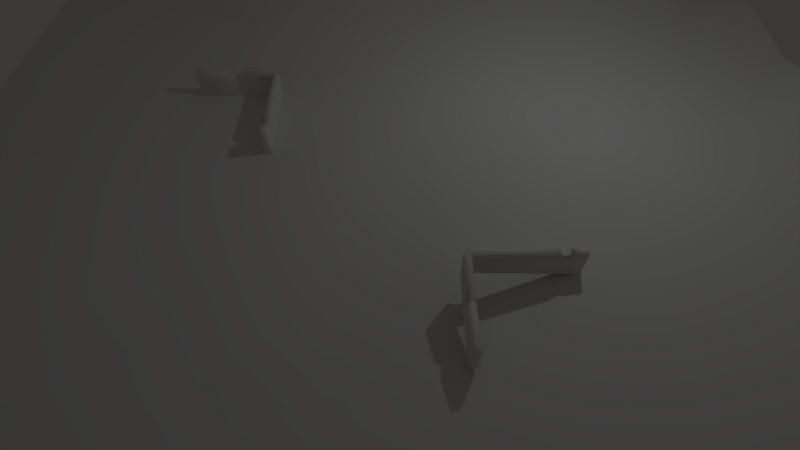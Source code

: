 # Source: game.blend  (saved by Blender 2.67.0; exported with 4.5.12 LTS)
import bpy
from mathutils import Matrix  # noqa: F401  (used for matrix-valued properties, if any)

bpy.ops.wm.read_factory_settings(use_empty=True)
scene = bpy.context.scene
scene.name = 'Scene'

# ---- collections
col_collection_1 = bpy.data.collections.new('Collection 1'); scene.collection.children.link(col_collection_1)
col_collection_2 = bpy.data.collections.new('Collection 2'); scene.collection.children.link(col_collection_2)

# ---- materials (node trees are filled in below, after node groups)
mat_wall1 = bpy.data.materials.new('wall1')
mat_wall1.alpha_threshold = 0.0
mat_wall1.use_transparent_shadow = False
mat_wall1.roughness = 0.5
mat_wall1.specular_intensity = 0.2015
mat_wall1.line_color = (0.0, 0.0, 0.0, 1.0)
mat_ground = bpy.data.materials.new('Ground')
mat_ground.alpha_threshold = 0.0
mat_ground.use_transparent_shadow = False
mat_ground.roughness = 0.5
mat_ground.specular_intensity = 0.0
mat_ground.line_color = (0.0, 0.0, 0.0, 1.0)

# ---- material node trees

# ---- world
world_world = bpy.data.worlds.new('World'); scene.world = world_world
world_world.color = (0.04231, 0.04091, 0.03954)
world_world.use_sun_shadow = False
world_world.sun_shadow_jitter_overblur = 0.0
world_world.cycles.sampling_method = 'MANUAL'
world_world.cycles.sample_map_resolution = 256
world_world.light_settings.ao_factor = 0.5

# ---- cameras
cam_cameramain = bpy.data.cameras.new('CameraMain')
cam_cameramain.clip_start = 5.0
cam_cameramain.clip_end = 100.0
cam_cameramain.lens = 20.85
cam_cameramain.sensor_width = 32.0
cam_cameramain.sensor_height = 18.0
cam_cameramain.ortho_scale = 7.314
cam_cameramain.lens_unit = 'FOV'
cam_cameramain.dof.focus_distance = 0.0
cam_cameramain.dof.aperture_fstop = 128.0

# ---- lights
light_point = bpy.data.lights.new('Point', 'POINT')
light_point.transmission_factor = 0.0
light_point.energy = 100.0
light_point.shadow_buffer_clip_start = 0.5
light_point.shadow_soft_size = 0.1
light_point.shadow_maximum_resolution = 0.006
light_point.use_absolute_resolution = True
light_point.cycles.use_multiple_importance_sampling = False

# ---- meshes
me_wall1 = bpy.data.meshes.new('wall1')
me_wall1.from_pydata([(-0.6116, -0.08627, -0.9435), (-0.6116, 0.08173, -0.9435), (1.337, -0.08457, -0.9435), (-0.6146, -0.08627, -0.3435), (-0.6146, 0.08173, -0.3435), (1.286, 0.0258, -0.9435), (1.337, -0.08467, -0.3435), (-0.6154, -0.05711, -0.2931), (-0.6154, 0.05258, -0.2931), (-0.655, -0.0662, -0.9049), (-0.655, 0.06167, -0.9049), (-0.655, -0.0662, -0.3604), (-0.655, 0.06167, -0.3604), (-0.655, -0.04401, -0.3147), (-0.655, 0.03948, -0.3147), (1.169, 0.08333, -0.3435), (1.169, 0.08323, -0.9435), (1.173, -0.0817, -0.3435), (1.202, -0.0573, -0.9435), (1.174, 0.05835, -0.2931), (1.18, -0.04591, -0.2931), (1.167, -2.11, -0.3435), (1.335, -2.11, -0.3435), (1.167, -2.107, -0.9435), (1.335, -2.107, -0.9435), (1.313, -0.08016, -0.2931), (1.187, -2.15, -0.3604), (1.315, -2.15, -0.3604), (1.187, -2.15, -0.9049), (1.315, -2.15, -0.9049), (1.209, -2.15, -0.3147), (1.293, -2.15, -0.3147), (1.21, -0.07497, -0.2931), (1.196, -2.111, -0.2931), (1.306, -2.111, -0.2931), (1.314, -0.02817, -0.9435), (1.23, 0.05674, -0.9435), (1.296, -0.03129, -0.2931), (1.226, 0.03795, -0.2931), (1.286, 0.0267, -0.392), (1.314, -0.02671, -0.3435), (1.23, 0.05729, -0.3435), (1.196, -0.0596, -0.2931), (0.3608, 0.08273, -0.9435), (0.2013, 0.08223, -0.9435), (0.3612, -0.08322, -0.4399), (0.2011, -0.08474, -0.4399), (0.4548, -0.04964, -0.2931), (0.1104, -0.05338, -0.2931), (0.3606, 0.0828, -0.4399), (0.2008, 0.08227, -0.4399), (0.3666, -0.06695, -0.9435), (0.2042, -0.07661, -0.9435), (0.4523, 0.05642, -0.2931), (0.1091, 0.0545, -0.2931), (1.202, -1.657, -0.2931), (1.198, -1.866, -0.2931), (1.336, -1.647, -0.9435), (1.335, -1.875, -0.9435), (1.309, -1.659, -0.2931), (1.307, -1.866, -0.2931), (1.336, -1.648, -0.3435), (1.335, -1.878, -0.3435), (1.17, -1.647, -0.3435), (1.168, -1.878, -0.3435), (1.183, -1.635, -0.9435), (1.171, -1.872, -0.9435), (1.336, -1.763, -0.4512), (1.336, -1.761, -0.9435), (1.177, -1.753, -0.9435), (1.169, -1.762, -0.4512), (-0.6821, -0.04187, -0.3733), (-0.6821, 0.03734, -0.3733), (-0.6821, -0.02812, -0.345), (-0.6821, 0.02359, -0.345), (1.205, -2.17, -0.3755), (1.298, -2.17, -0.3755), (1.221, -2.17, -0.3423), (1.281, -2.17, -0.3423)], [], [(7, 8, 14, 13), (46, 3, 0, 52), (48, 54, 8, 7), (3, 7, 13, 11), (50, 4, 8, 54), (11, 12, 10, 9), (14, 12, 72, 74), (1, 0, 9, 10), (4, 1, 10, 12), (8, 4, 12, 14), (0, 3, 11, 9), (49, 15, 16, 43), (45, 17, 20, 47), (60, 56, 33, 34), (30, 26, 75, 77), (34, 33, 30, 31), (27, 26, 28, 29), (22, 34, 31, 27), (23, 24, 29, 28), (21, 23, 28, 26), (33, 21, 26, 30), (24, 22, 27, 29), (61, 6, 25, 59), (63, 17, 18, 65), (62, 22, 24, 58), (64, 21, 33, 56), (40, 6, 2, 35), (40, 35, 5, 39), (36, 41, 39, 5), (41, 36, 16, 15), (6, 40, 37, 25), (41, 38, 42, 39), (37, 40, 39, 42), (38, 41, 15, 19), (17, 32, 42, 20), (42, 38, 19, 20), (42, 32, 25, 37), (17, 45, 51, 18), (45, 46, 52, 51), (20, 19, 53, 47), (15, 49, 53, 19), (4, 50, 44, 1), (50, 49, 43, 44), (3, 46, 48, 7), (50, 54, 48, 46), (53, 49, 45, 47), (50, 46, 45, 49), (25, 32, 55, 59), (22, 62, 60, 34), (21, 64, 66, 23), (70, 63, 65, 69), (6, 61, 57, 2), (67, 62, 58, 68), (17, 63, 55, 32), (64, 70, 69, 66), (61, 67, 68, 57), (55, 63, 61, 59), (70, 67, 61, 63), (67, 70, 64, 62), (64, 56, 60, 62), (72, 71, 73, 74), (13, 14, 74, 73), (12, 11, 71, 72), (11, 13, 73, 71), (75, 76, 78, 77), (26, 27, 76, 75), (27, 31, 78, 76), (31, 30, 77, 78)])
me_wall1.polygons.foreach_set('use_smooth', [True] * 68)
_uv = me_wall1.uv_layers.new(name='UVMapBaked')
_uv.uv.foreach_set('vector', [0.2085, 0.9032, 0.2077, 0.9549, 0.196, 0.9481, 0.1965, 0.9088, 0.7659, 0.564, 0.9584, 0.6145, 0.9684, 0.3581, 0.77, 0.3439, 0.3985, 0.9139, 0.3975, 0.9647, 0.2077, 0.9549, 0.2085, 0.9032, 0.9584, 0.6145, 0.9591, 0.639, 0.97, 0.6323, 0.9693, 0.61, 0.7857, 0.2378, 0.9689, 0.2811, 0.9698, 0.3044, 0.8068, 0.3014, 0.1078, 0.9418, 0.07769, 0.9418, 0.07769, 0.7112, 0.1078, 0.7112, 0.9801, 0.2978, 0.9793, 0.2766, 0.9882, 0.2751, 0.9888, 0.2882, 0.07296, 0.6866, 0.1126, 0.6866, 0.1078, 0.7112, 0.07769, 0.7112, 0.9689, 0.2811, 0.9764, 0.03716, 0.9872, 0.05475, 0.9793, 0.2766, 0.9698, 0.3044, 0.9689, 0.2811, 0.9793, 0.2766, 0.9801, 0.2978, 0.9684, 0.3581, 0.9584, 0.6145, 0.9693, 0.61, 0.9795, 0.3769, 0.7487, 0.2361, 0.5613, 0.2677, 0.5648, 0.0184, 0.7516, 0.02691, 0.727, 0.5612, 0.5288, 0.5895, 0.5264, 0.6164, 0.7029, 0.6256, 0.2716, 0.7012, 0.2716, 0.7468, 0.2146, 0.7468, 0.2147, 0.701, 0.02505, 0.6473, 0.02595, 0.6247, 0.01864, 0.6211, 0.01798, 0.6376, 0.2147, 0.701, 0.2146, 0.7468, 0.2041, 0.7412, 0.2042, 0.7063, 0.0682, 0.9418, 0.03807, 0.9418, 0.03807, 0.7112, 0.0682, 0.7112, 0.03418, 0.2769, 0.03284, 0.3011, 0.02218, 0.2935, 0.02351, 0.2715, 0.03334, 0.6866, 0.07293, 0.6866, 0.0682, 0.7112, 0.03807, 0.7112, 0.03699, 0.6295, 0.02931, 0.372, 0.01797, 0.3905, 0.02595, 0.6247, 0.03612, 0.6544, 0.03699, 0.6295, 0.02595, 0.6247, 0.02505, 0.6473, 0.03159, 0.02518, 0.03418, 0.2769, 0.02351, 0.2715, 0.02018, 0.04253, 0.1427, 0.2782, 0.503, 0.264, 0.5048, 0.287, 0.1406, 0.3019, 0.1484, 0.6239, 0.5288, 0.5895, 0.5275, 0.3267, 0.1442, 0.3615, 0.08819, 0.2797, 0.03418, 0.2769, 0.03159, 0.02518, 0.08659, 0.02363, 0.09242, 0.629, 0.03699, 0.6295, 0.03612, 0.6544, 0.09534, 0.6544, 0.5173, 0.2657, 0.503, 0.264, 0.5062, 0.01571, 0.5206, 0.01636, 0.5173, 0.2657, 0.5206, 0.01636, 0.5347, 0.01702, 0.5316, 0.2461, 0.5495, 0.0177, 0.546, 0.267, 0.5316, 0.2461, 0.5347, 0.01702, 0.546, 0.267, 0.5495, 0.0177, 0.5648, 0.0184, 0.5613, 0.2677, 0.503, 0.264, 0.5173, 0.2657, 0.5169, 0.2883, 0.5048, 0.287, 0.7457, 0.9829, 0.7328, 0.9722, 0.7255, 0.926, 0.7624, 0.9603, 0.7472, 0.7178, 0.7589, 0.7097, 0.7732, 0.7294, 0.7402, 0.7593, 0.281, 0.3727, 0.281, 0.3727, 0.281, 0.3727, 0.281, 0.3727, 0.7144, 0.9057, 0.7291, 0.9189, 0.7255, 0.926, 0.7213, 0.9323, 0.7255, 0.926, 0.7328, 0.9722, 0.719, 0.9813, 0.7213, 0.9323, 0.7402, 0.7593, 0.7367, 0.7535, 0.7359, 0.7102, 0.7472, 0.7178, 0.5288, 0.5895, 0.727, 0.5612, 0.7305, 0.341, 0.5275, 0.3267, 0.727, 0.5612, 0.7659, 0.564, 0.77, 0.3439, 0.7305, 0.341, 0.7213, 0.9323, 0.719, 0.9813, 0.53, 0.9731, 0.5312, 0.9232, 0.5613, 0.2677, 0.7487, 0.2361, 0.7267, 0.2972, 0.5599, 0.291, 0.9689, 0.2811, 0.7857, 0.2378, 0.7885, 0.02859, 0.9764, 0.03716, 0.7857, 0.2378, 0.7487, 0.2361, 0.7516, 0.02691, 0.7885, 0.02859, 0.9584, 0.6145, 0.7659, 0.564, 0.7873, 0.6319, 0.9591, 0.639, 0.4426, 0.9803, 0.3975, 0.9647, 0.3985, 0.9139, 0.444, 0.9017, 0.53, 0.9731, 0.4844, 0.9829, 0.4859, 0.9047, 0.5312, 0.9232, 0.4426, 0.9803, 0.444, 0.9017, 0.4859, 0.9047, 0.4844, 0.9829, 0.7359, 0.7102, 0.7367, 0.7535, 0.3689, 0.745, 0.3688, 0.7003, 0.03418, 0.2769, 0.08819, 0.2797, 0.09049, 0.3044, 0.03284, 0.3011, 0.03699, 0.6295, 0.09242, 0.629, 0.08635, 0.3668, 0.02931, 0.372, 0.1191, 0.5794, 0.1484, 0.6239, 0.1442, 0.3615, 0.1153, 0.3641, 0.503, 0.264, 0.1427, 0.2782, 0.1408, 0.0221, 0.5062, 0.01571, 0.115, 0.233, 0.08819, 0.2797, 0.08659, 0.02363, 0.1137, 0.02287, 0.5288, 0.5895, 0.1484, 0.6239, 0.1469, 0.6503, 0.5313, 0.6167, 0.09242, 0.629, 0.1191, 0.5794, 0.1153, 0.3641, 0.08635, 0.3668, 0.1427, 0.2782, 0.115, 0.233, 0.1137, 0.02287, 0.1408, 0.0221, 0.3689, 0.745, 0.357, 0.7588, 0.3568, 0.6892, 0.3688, 0.7003, 0.3203, 0.7591, 0.3202, 0.6892, 0.3568, 0.6892, 0.357, 0.7588, 0.3202, 0.6892, 0.3203, 0.7591, 0.2836, 0.7593, 0.2836, 0.6893, 0.2836, 0.7593, 0.2716, 0.7468, 0.2716, 0.7012, 0.2836, 0.6893, 0.08342, 0.9545, 0.1021, 0.9545, 0.09885, 0.9664, 0.08666, 0.9664, 0.1965, 0.9088, 0.196, 0.9481, 0.1854, 0.9402, 0.1858, 0.9158, 0.07769, 0.9418, 0.1078, 0.9418, 0.1021, 0.9545, 0.08342, 0.9545, 0.9693, 0.61, 0.97, 0.6323, 0.9792, 0.6225, 0.9788, 0.6087, 0.04218, 0.9524, 0.0641, 0.9524, 0.06029, 0.9665, 0.04598, 0.9665, 0.03807, 0.9418, 0.0682, 0.9418, 0.0641, 0.9524, 0.04218, 0.9524, 0.02351, 0.2715, 0.02218, 0.2935, 0.01548, 0.2835, 0.01644, 0.2675, 0.2042, 0.7063, 0.2041, 0.7412, 0.1962, 0.7364, 0.1963, 0.711])
me_wall1.materials.append(mat_wall1)
me_wall1.use_remesh_preserve_volume = False
me_wall1.use_remesh_preserve_attributes = False
me_wall1.use_mirror_vertex_groups = False
me_wall1.update()
me_ground = bpy.data.meshes.new('ground')
me_ground.from_pydata([(10.0, -10.0, 0.119), (-10.0, -10.0, 0.0), (10.0, 10.0, 0.0), (-10.0, 10.0, 0.0), (7.778, -10.0, 0.0001721), (5.556, -10.0, 0.0), (3.333, -10.0, 2.419e-05), (1.111, -10.0, 0.008804), (-1.111, -10.0, -1.041e-06), (-3.333, -10.0, 0.0), (-5.556, -10.0, 0.0), (-7.778, -10.0, 0.0), (7.778, 10.0, 0.0), (5.556, 10.0, 0.0), (3.333, 10.0, 0.0), (1.111, 10.0, 0.0), (-1.111, 10.0, 0.0), (-3.334, 10.0, 0.05734), (-5.556, 10.0, 0.2617), (-7.778, 10.0, -1.228e-06), (10.0, -7.778, 0.471), (10.0, -5.556, 0.2406), (10.0, -3.333, 0.6231), (10.0, -1.111, 0.8289), (10.0, 1.111, 0.7691), (10.0, 3.333, 0.1582), (10.02, 5.536, 0.3232), (10.0, 7.778, 0.001028), (-10.0, 7.778, 0.0), (-10.0, 5.555, 0.004116), (-10.0, 3.333, 0.003086), (-10.0, 1.111, -6.958e-07), (-10.0, -1.111, 0.0), (-10.0, -3.333, 0.0), (-10.0, -5.556, 0.0), (-10.0, -7.778, 0.0), (-7.778, -7.778, 8.552e-06), (-7.778, -5.556, 0.4727), (-7.778, -3.333, 0.4425), (-7.778, -1.111, 0.3771), (-7.778, 1.111, 0.1876), (-7.778, 3.333, 0.05564), (-7.778, 5.555, 0.03715), (-7.778, 7.778, 0.06676), (-5.556, -7.778, 0.0523), (-5.556, -5.556, 0.0), (-5.556, -3.333, 0.0), (-5.556, -1.111, 0.0), (-5.556, 1.111, 0.0), (-5.556, 3.333, 0.0), (-5.556, 5.556, 0.0003059), (-5.558, 7.778, 0.5167), (-3.333, -7.778, 0.0), (-3.333, -5.556, 0.0), (-3.333, -3.333, 0.0), (-3.333, -1.111, 0.0), (-3.333, 1.111, 0.0), (-3.333, 3.333, 0.0), (-3.333, 5.556, 0.005209), (-3.338, 7.778, 1.178), (-1.111, -7.778, 0.0), (-1.111, -5.556, -0.426), (-1.111, -3.333, -0.01026), (-1.111, -1.111, 0.0), (-1.111, 1.111, 0.0), (-1.111, 3.333, 0.0), (-1.111, 5.556, 0.0004546), (-1.116, 7.778, 0.6035), (1.111, -7.778, 0.0), (1.111, -5.556, -0.004276), (1.122, -3.341, -0.6926), (1.111, -1.111, -0.4236), (1.111, 1.111, -0.008921), (1.111, 3.333, 0.0), (1.111, 5.556, 8.671e-05), (1.111, 7.778, 0.5503), (3.333, -7.778, 0.0), (3.333, -5.556, 0.0), (3.333, -3.333, 0.0), (3.333, -1.111, 0.0), (3.333, 1.111, -0.01613), (3.333, 3.333, 0.0), (3.333, 5.556, 0.0), (3.333, 7.778, 0.6543), (5.556, -7.778, 0.0), (5.556, -5.556, 0.0), (5.556, -3.333, 0.0), (5.556, -1.111, 0.0), (5.556, 1.111, 0.0), (5.556, 3.333, 0.0), (5.556, 5.556, 0.0), (5.556, 7.778, 0.7586), (7.778, -7.778, 0.0), (7.778, -5.556, 0.0), (7.778, -3.333, -2.462e-07), (7.778, -1.111, 0.003588), (7.778, 1.111, 0.0002261), (7.778, 3.333, 0.0), (7.778, 5.556, 0.0), (7.778, 7.778, 0.5463)], [], [(99, 27, 2, 12), (28, 43, 19, 3), (43, 51, 18, 19), (51, 59, 17, 18), (59, 67, 16, 17), (67, 75, 15, 16), (75, 83, 14, 15), (83, 91, 13, 14), (91, 99, 12, 13), (1, 11, 36, 35), (35, 36, 37, 34), (34, 37, 38, 33), (33, 38, 39, 32), (32, 39, 40, 31), (31, 40, 41, 30), (30, 41, 42, 29), (29, 42, 43, 28), (11, 10, 44, 36), (36, 44, 45, 37), (37, 45, 46, 38), (38, 46, 47, 39), (39, 47, 48, 40), (40, 48, 49, 41), (41, 49, 50, 42), (42, 50, 51, 43), (10, 9, 52, 44), (44, 52, 53, 45), (45, 53, 54, 46), (46, 54, 55, 47), (47, 55, 56, 48), (48, 56, 57, 49), (49, 57, 58, 50), (50, 58, 59, 51), (9, 8, 60, 52), (52, 60, 61, 53), (53, 61, 62, 54), (54, 62, 63, 55), (55, 63, 64, 56), (56, 64, 65, 57), (57, 65, 66, 58), (58, 66, 67, 59), (8, 7, 68, 60), (60, 68, 69, 61), (61, 69, 70, 62), (62, 70, 71, 63), (63, 71, 72, 64), (64, 72, 73, 65), (65, 73, 74, 66), (66, 74, 75, 67), (7, 6, 76, 68), (68, 76, 77, 69), (69, 77, 78, 70), (70, 78, 79, 71), (71, 79, 80, 72), (72, 80, 81, 73), (73, 81, 82, 74), (74, 82, 83, 75), (6, 5, 84, 76), (76, 84, 85, 77), (77, 85, 86, 78), (78, 86, 87, 79), (79, 87, 88, 80), (80, 88, 89, 81), (81, 89, 90, 82), (82, 90, 91, 83), (5, 4, 92, 84), (84, 92, 93, 85), (85, 93, 94, 86), (86, 94, 95, 87), (87, 95, 96, 88), (88, 96, 97, 89), (89, 97, 98, 90), (90, 98, 99, 91), (4, 0, 20, 92), (92, 20, 21, 93), (93, 21, 22, 94), (94, 22, 23, 95), (95, 23, 24, 96), (96, 24, 25, 97), (97, 25, 26, 98), (98, 26, 27, 99)])
me_ground.polygons.foreach_set('use_smooth', [True] * 81)
_uv = me_ground.uv_layers.new(name='UVMap')
_uv.uv.foreach_set('vector', [1.623, 1.656, 1.957, 1.657, 1.963, 1.984, 1.635, 1.99, -0.9958, 1.639, -0.6647, 1.642, -0.6696, 1.973, -0.9997, 1.969, -0.6647, 1.642, -0.3276, 1.648, -0.3384, 1.979, -0.6696, 1.973, -0.3276, 1.648, -0.005328, 1.651, -0.01009, 1.995, -0.3384, 1.979, -0.005328, 1.651, 0.3159, 1.652, 0.3167, 1.994, -0.01009, 1.995, 0.3159, 1.652, 0.6483, 1.653, 0.6465, 1.994, 0.3167, 1.994, 0.6483, 1.653, 0.9787, 1.655, 0.9759, 1.997, 0.6465, 1.994, 0.9787, 1.655, 1.302, 1.656, 1.306, 1.999, 0.9759, 1.997, 1.302, 1.656, 1.623, 1.656, 1.635, 1.99, 1.306, 1.999, -0.9941, -0.9963, -0.6633, -0.9946, -0.6648, -0.6637, -0.9957, -0.6655, -0.9957, -0.6655, -0.6648, -0.6637, -0.6655, -0.3297, -0.9984, -0.3357, -0.9984, -0.3357, -0.6655, -0.3297, -0.6659, -0.006442, -0.9997, -0.006121, -0.9997, -0.006121, -0.6659, -0.006442, -0.6655, 0.3197, -0.9977, 0.3229, -0.9977, 0.3229, -0.6655, 0.3197, -0.6648, 0.6492, -0.9951, 0.6513, -0.9951, 0.6513, -0.6648, 0.6492, -0.6643, 0.9797, -0.9942, 0.9802, -0.9942, 0.9802, -0.6643, 0.9797, -0.6641, 1.31, -0.9945, 1.31, -0.9945, 1.31, -0.6641, 1.31, -0.6647, 1.642, -0.9958, 1.639, -0.6633, -0.9946, -0.3336, -0.9939, -0.3338, -0.664, -0.6648, -0.6637, -0.6648, -0.6637, -0.3338, -0.664, -0.3332, -0.3345, -0.6655, -0.3297, -0.6655, -0.3297, -0.3332, -0.3345, -0.3328, -0.006347, -0.6659, -0.006442, -0.6659, -0.006442, -0.3328, -0.006347, -0.3335, 0.3217, -0.6655, 0.3197, -0.6655, 0.3197, -0.3335, 0.3217, -0.3343, 0.6503, -0.6648, 0.6492, -0.6648, 0.6492, -0.3343, 0.6503, -0.3343, 0.9795, -0.6643, 0.9797, -0.6643, 0.9797, -0.3343, 0.9795, -0.3333, 1.309, -0.6641, 1.31, -0.6641, 1.31, -0.3333, 1.309, -0.3276, 1.648, -0.6647, 1.642, -0.3336, -0.9939, -0.003835, -0.9938, -0.003979, -0.6641, -0.3338, -0.664, -0.3338, -0.664, -0.003979, -0.6641, -0.004418, -0.335, -0.3332, -0.3345, -0.3332, -0.3345, -0.004418, -0.335, -0.004872, -0.006307, -0.3328, -0.006347, -0.3328, -0.006347, -0.004872, -0.006307, -0.005088, 0.3222, -0.3335, 0.3217, -0.3335, 0.3217, -0.005088, 0.3222, -0.005541, 0.6506, -0.3343, 0.6503, -0.3343, 0.6503, -0.005541, 0.6506, -0.005937, 0.9789, -0.3343, 0.9795, -0.3343, 0.9795, -0.005937, 0.9789, -0.006152, 1.305, -0.3333, 1.309, -0.3333, 1.309, -0.006152, 1.305, -0.005328, 1.651, -0.3276, 1.648, -0.003835, -0.9938, 0.326, -0.9936, 0.3257, -0.664, -0.003979, -0.6641, -0.003979, -0.6641, 0.3257, -0.664, 0.3248, -0.3339, -0.004418, -0.335, -0.004418, -0.335, 0.3248, -0.3339, 0.3228, -0.005234, -0.004872, -0.006307, -0.004872, -0.006307, 0.3228, -0.005234, 0.3237, 0.3227, -0.005088, 0.3222, -0.005088, 0.3222, 0.3237, 0.3227, 0.3234, 0.6511, -0.005541, 0.6506, -0.005541, 0.6506, 0.3234, 0.6511, 0.3222, 0.9803, -0.005937, 0.9789, -0.005937, 0.9789, 0.3222, 0.9803, 0.3201, 1.309, -0.006152, 1.305, -0.006152, 1.305, 0.3201, 1.309, 0.3159, 1.652, -0.005328, 1.651, 0.326, -0.9936, 0.6558, -0.9934, 0.6558, -0.6632, 0.3257, -0.664, 0.3257, -0.664, 0.6558, -0.6632, 0.6557, -0.3322, 0.3248, -0.3339, 0.3248, -0.3339, 0.6557, -0.3322, 0.6565, 0.001073, 0.3228, -0.005234, 0.3228, -0.005234, 0.6565, 0.001073, 0.6545, 0.319, 0.3237, 0.3227, 0.3237, 0.3227, 0.6545, 0.319, 0.6532, 0.6518, 0.3234, 0.6511, 0.3234, 0.6511, 0.6532, 0.6518, 0.6518, 0.9819, 0.3222, 0.9803, 0.3222, 0.9803, 0.6518, 0.9819, 0.6498, 1.312, 0.3201, 1.309, 0.3201, 1.309, 0.6498, 1.312, 0.6483, 1.653, 0.3159, 1.652, 0.6558, -0.9934, 0.9854, -0.9936, 0.986, -0.6637, 0.6558, -0.6632, 0.6558, -0.6632, 0.986, -0.6637, 0.9868, -0.3335, 0.6557, -0.3322, 0.6557, -0.3322, 0.9868, -0.3335, 0.9882, -0.00416, 0.6565, 0.001073, 0.6565, 0.001073, 0.9882, -0.00416, 0.986, 0.3247, 0.6545, 0.319, 0.6545, 0.319, 0.986, 0.3247, 0.9836, 0.6543, 0.6532, 0.6518, 0.6532, 0.6518, 0.9836, 0.6543, 0.9812, 0.9839, 0.6518, 0.9819, 0.6518, 0.9819, 0.9812, 0.9839, 0.979, 1.313, 0.6498, 1.312, 0.6498, 1.312, 0.979, 1.313, 0.9787, 1.655, 0.6483, 1.653, 0.9854, -0.9936, 1.315, -0.9945, 1.316, -0.6645, 0.986, -0.6637, 0.986, -0.6637, 1.316, -0.6645, 1.317, -0.3343, 0.9868, -0.3335, 0.9868, -0.3335, 1.317, -0.3343, 1.317, -0.004128, 0.9882, -0.00416, 0.9882, -0.00416, 1.317, -0.004128, 1.316, 0.3262, 0.986, 0.3247, 0.986, 0.3247, 1.316, 0.3262, 1.314, 0.6569, 0.9836, 0.6543, 0.9836, 0.6543, 1.314, 0.6569, 1.311, 0.9867, 0.9812, 0.9839, 0.9812, 0.9839, 1.311, 0.9867, 1.307, 1.315, 0.979, 1.313, 0.979, 1.313, 1.307, 1.315, 1.302, 1.656, 0.9787, 1.655, 1.315, -0.9945, 1.645, -0.9961, 1.647, -0.6658, 1.316, -0.6645, 1.316, -0.6645, 1.647, -0.6658, 1.647, -0.3349, 1.317, -0.3343, 1.317, -0.3343, 1.647, -0.3349, 1.648, -0.003945, 1.317, -0.004128, 1.317, -0.004128, 1.648, -0.003945, 1.647, 0.3275, 1.316, 0.3262, 1.316, 0.3262, 1.647, 0.3275, 1.646, 0.6595, 1.314, 0.6569, 1.314, 0.6569, 1.646, 0.6595, 1.641, 0.9913, 1.311, 0.9867, 1.311, 0.9867, 1.641, 0.9913, 1.635, 1.321, 1.307, 1.315, 1.307, 1.315, 1.635, 1.321, 1.623, 1.656, 1.302, 1.656, 1.645, -0.9961, 1.974, -0.9992, 1.985, -0.6663, 1.647, -0.6658, 1.647, -0.6658, 1.985, -0.6663, 1.979, -0.3355, 1.647, -0.3349, 1.647, -0.3349, 1.979, -0.3355, 1.991, -0.001915, 1.648, -0.003945, 1.648, -0.003945, 1.991, -0.001915, 2.0, 0.3288, 1.647, 0.3275, 1.647, 0.3275, 2.0, 0.3288, 1.996, 0.6582, 1.646, 0.6595, 1.646, 0.6595, 1.996, 0.6582, 1.97, 0.9974, 1.641, 0.9913, 1.641, 0.9913, 1.97, 0.9974, 1.97, 1.323, 1.635, 1.321, 1.635, 1.321, 1.97, 1.323, 1.957, 1.657, 1.623, 1.656])
me_ground.materials.append(mat_ground)
me_ground.use_remesh_preserve_volume = False
me_ground.use_remesh_preserve_attributes = False
me_ground.use_mirror_vertex_groups = False
me_ground.update()

# ---- objects
ob_wall1_001 = bpy.data.objects.new('wall1.001', me_wall1)
ob_wall1 = bpy.data.objects.new('wall1', me_wall1)
ob_cameratarget = bpy.data.objects.new('CameraTarget', None)
ob_cameramain = bpy.data.objects.new('CameraMain', cam_cameramain)
ob_point = bpy.data.objects.new('Point', light_point)
ob_ground = bpy.data.objects.new('Ground', me_ground)

# ---- transforms, parenting, visibility, modifiers, constraints
ob_wall1_001.location = (1.196, -4.311, 0.9105)
ob_wall1_001.rotation_euler = (0.0, -0.0, -4.712)
ob_wall1_001.lineart.crease_threshold = 0.0
ob_wall1.location = (-4.195, 2.161, 0.9105)
ob_wall1.lineart.crease_threshold = 0.0
ob_cameratarget.location = (0.0, -2.0, 0.0)
ob_cameratarget.empty_image_offset = (0.0, 0.0)
ob_cameratarget.lineart.crease_threshold = 0.0
ob_cameramain.location = (0.0, -8.408, 8.114)
ob_cameramain.lock_rotations_4d = False
ob_cameramain.empty_display_type = 'ARROWS'
ob_cameramain.color = (0.0, 0.0, 0.0, 0.0)
ob_cameramain.display_type = 'WIRE'
ob_cameramain.lineart.crease_threshold = 0.0
_c = ob_cameramain.constraints.new('TRACK_TO'); _c.name = 'AutoTrack'
_c.target = ob_cameratarget
ob_point.location = (4.076, 1.005, 5.904)
ob_point.lineart.crease_threshold = 0.0
ob_ground.location = (0.0, 0.0, 0.0)
ob_ground.lineart.crease_threshold = 0.0
cam_cameramain.dof.focus_object = ob_cameratarget

# ---- collection membership
col_collection_1.objects.link(ob_wall1_001)
col_collection_1.objects.link(ob_wall1)
col_collection_1.objects.link(ob_cameratarget)
col_collection_1.objects.link(ob_cameramain)
col_collection_2.objects.link(ob_point)
col_collection_2.objects.link(ob_ground)

# ---- scene / render settings (as saved in the file)
scene.camera = ob_cameramain
scene.frame_start = 1; scene.frame_end = 250; scene.frame_set(1)
scene.render.engine = 'BLENDER_EEVEE_NEXT'
scene.render.image_settings.color_mode = 'RGB'
scene.render.image_settings.compression = 95
scene.render.resolution_x = 1280
scene.render.resolution_y = 720
scene.render.dither_intensity = 0.0
scene.cycles.use_denoising = False
scene.cycles.samples = 10
scene.cycles.sampling_pattern = 'TABULATED_SOBOL'
scene.cycles.light_sampling_threshold = 0.0
scene.cycles.use_adaptive_sampling = False
scene.cycles.use_light_tree = False
scene.cycles.blur_glossy = 0.0
scene.cycles.volume_bounces = 1
scene.cycles.pixel_filter_type = 'GAUSSIAN'
scene.cycles.sample_clamp_indirect = 0.0
scene.view_settings.view_transform = 'Standard'
bpy.context.view_layer.update()
